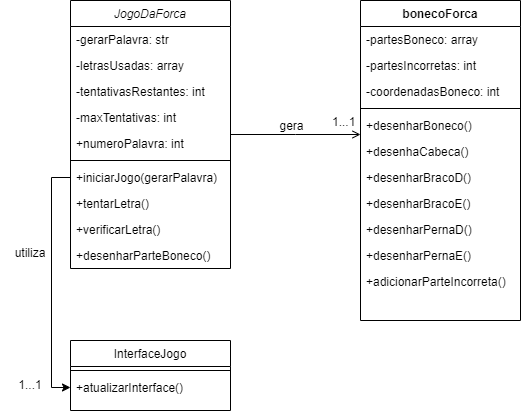

The diagram above was exported from draw.io. Its source (the exported page's mxGraphModel, read from the mxfile embedded in the PNG):
<mxGraphModel dx="1332" dy="504" grid="1" gridSize="10" guides="1" tooltips="1" connect="1" arrows="1" fold="1" page="1" pageScale="1" pageWidth="827" pageHeight="1169" math="0" shadow="0">
  <root>
    <mxCell id="WIyWlLk6GJQsqaUBKTNV-0" />
    <mxCell id="WIyWlLk6GJQsqaUBKTNV-1" parent="WIyWlLk6GJQsqaUBKTNV-0" />
    <mxCell id="zkfFHV4jXpPFQw0GAbJ--0" value="JogoDaForca" style="swimlane;fontStyle=2;align=center;verticalAlign=top;childLayout=stackLayout;horizontal=1;startSize=26;horizontalStack=0;resizeParent=1;resizeLast=0;collapsible=1;marginBottom=0;rounded=0;shadow=0;strokeWidth=1;" parent="WIyWlLk6GJQsqaUBKTNV-1" vertex="1">
      <mxGeometry x="220" y="120" width="160" height="268" as="geometry">
        <mxRectangle x="230" y="140" width="160" height="26" as="alternateBounds" />
      </mxGeometry>
    </mxCell>
    <mxCell id="zkfFHV4jXpPFQw0GAbJ--1" value="-gerarPalavra: str" style="text;align=left;verticalAlign=top;spacingLeft=4;spacingRight=4;overflow=hidden;rotatable=0;points=[[0,0.5],[1,0.5]];portConstraint=eastwest;" parent="zkfFHV4jXpPFQw0GAbJ--0" vertex="1">
      <mxGeometry y="26" width="160" height="26" as="geometry" />
    </mxCell>
    <mxCell id="zkfFHV4jXpPFQw0GAbJ--2" value="-letrasUsadas: array" style="text;align=left;verticalAlign=top;spacingLeft=4;spacingRight=4;overflow=hidden;rotatable=0;points=[[0,0.5],[1,0.5]];portConstraint=eastwest;rounded=0;shadow=0;html=0;" parent="zkfFHV4jXpPFQw0GAbJ--0" vertex="1">
      <mxGeometry y="52" width="160" height="26" as="geometry" />
    </mxCell>
    <mxCell id="zkfFHV4jXpPFQw0GAbJ--3" value="-tentativasRestantes: int" style="text;align=left;verticalAlign=top;spacingLeft=4;spacingRight=4;overflow=hidden;rotatable=0;points=[[0,0.5],[1,0.5]];portConstraint=eastwest;rounded=0;shadow=0;html=0;" parent="zkfFHV4jXpPFQw0GAbJ--0" vertex="1">
      <mxGeometry y="78" width="160" height="26" as="geometry" />
    </mxCell>
    <mxCell id="UOVPG9IcP-n7LI7kjigI-10" value="-maxTentativas: int" style="text;align=left;verticalAlign=top;spacingLeft=4;spacingRight=4;overflow=hidden;rotatable=0;points=[[0,0.5],[1,0.5]];portConstraint=eastwest;rounded=0;shadow=0;html=0;" parent="zkfFHV4jXpPFQw0GAbJ--0" vertex="1">
      <mxGeometry y="104" width="160" height="26" as="geometry" />
    </mxCell>
    <mxCell id="UOVPG9IcP-n7LI7kjigI-9" value="+numeroPalavra: int" style="text;align=left;verticalAlign=top;spacingLeft=4;spacingRight=4;overflow=hidden;rotatable=0;points=[[0,0.5],[1,0.5]];portConstraint=eastwest;rounded=0;shadow=0;html=0;" parent="zkfFHV4jXpPFQw0GAbJ--0" vertex="1">
      <mxGeometry y="130" width="160" height="26" as="geometry" />
    </mxCell>
    <mxCell id="zkfFHV4jXpPFQw0GAbJ--4" value="" style="line;html=1;strokeWidth=1;align=left;verticalAlign=middle;spacingTop=-1;spacingLeft=3;spacingRight=3;rotatable=0;labelPosition=right;points=[];portConstraint=eastwest;" parent="zkfFHV4jXpPFQw0GAbJ--0" vertex="1">
      <mxGeometry y="156" width="160" height="8" as="geometry" />
    </mxCell>
    <mxCell id="zkfFHV4jXpPFQw0GAbJ--5" value="+iniciarJogo(gerarPalavra)" style="text;align=left;verticalAlign=top;spacingLeft=4;spacingRight=4;overflow=hidden;rotatable=0;points=[[0,0.5],[1,0.5]];portConstraint=eastwest;" parent="zkfFHV4jXpPFQw0GAbJ--0" vertex="1">
      <mxGeometry y="164" width="160" height="26" as="geometry" />
    </mxCell>
    <mxCell id="UOVPG9IcP-n7LI7kjigI-11" value="+tentarLetra()" style="text;align=left;verticalAlign=top;spacingLeft=4;spacingRight=4;overflow=hidden;rotatable=0;points=[[0,0.5],[1,0.5]];portConstraint=eastwest;" parent="zkfFHV4jXpPFQw0GAbJ--0" vertex="1">
      <mxGeometry y="190" width="160" height="26" as="geometry" />
    </mxCell>
    <mxCell id="UOVPG9IcP-n7LI7kjigI-12" value="+verificarLetra()" style="text;align=left;verticalAlign=top;spacingLeft=4;spacingRight=4;overflow=hidden;rotatable=0;points=[[0,0.5],[1,0.5]];portConstraint=eastwest;" parent="zkfFHV4jXpPFQw0GAbJ--0" vertex="1">
      <mxGeometry y="216" width="160" height="26" as="geometry" />
    </mxCell>
    <mxCell id="UOVPG9IcP-n7LI7kjigI-13" value="+desenharParteBoneco()" style="text;align=left;verticalAlign=top;spacingLeft=4;spacingRight=4;overflow=hidden;rotatable=0;points=[[0,0.5],[1,0.5]];portConstraint=eastwest;" parent="zkfFHV4jXpPFQw0GAbJ--0" vertex="1">
      <mxGeometry y="242" width="160" height="26" as="geometry" />
    </mxCell>
    <mxCell id="zkfFHV4jXpPFQw0GAbJ--13" value="InterfaceJogo" style="swimlane;fontStyle=0;align=center;verticalAlign=top;childLayout=stackLayout;horizontal=1;startSize=26;horizontalStack=0;resizeParent=1;resizeLast=0;collapsible=1;marginBottom=0;rounded=0;shadow=0;strokeWidth=1;" parent="WIyWlLk6GJQsqaUBKTNV-1" vertex="1">
      <mxGeometry x="220" y="460" width="160" height="70" as="geometry">
        <mxRectangle x="340" y="380" width="170" height="26" as="alternateBounds" />
      </mxGeometry>
    </mxCell>
    <mxCell id="zkfFHV4jXpPFQw0GAbJ--15" value="" style="line;html=1;strokeWidth=1;align=left;verticalAlign=middle;spacingTop=-1;spacingLeft=3;spacingRight=3;rotatable=0;labelPosition=right;points=[];portConstraint=eastwest;" parent="zkfFHV4jXpPFQw0GAbJ--13" vertex="1">
      <mxGeometry y="26" width="160" height="8" as="geometry" />
    </mxCell>
    <mxCell id="zkfFHV4jXpPFQw0GAbJ--14" value="+atualizarInterface()" style="text;align=left;verticalAlign=top;spacingLeft=4;spacingRight=4;overflow=hidden;rotatable=0;points=[[0,0.5],[1,0.5]];portConstraint=eastwest;" parent="zkfFHV4jXpPFQw0GAbJ--13" vertex="1">
      <mxGeometry y="34" width="160" height="26" as="geometry" />
    </mxCell>
    <mxCell id="zkfFHV4jXpPFQw0GAbJ--17" value="bonecoForca" style="swimlane;fontStyle=1;align=center;verticalAlign=top;childLayout=stackLayout;horizontal=1;startSize=26;horizontalStack=0;resizeParent=1;resizeLast=0;collapsible=1;marginBottom=0;rounded=0;shadow=0;strokeWidth=1;" parent="WIyWlLk6GJQsqaUBKTNV-1" vertex="1">
      <mxGeometry x="510" y="120" width="160" height="320" as="geometry">
        <mxRectangle x="550" y="140" width="160" height="26" as="alternateBounds" />
      </mxGeometry>
    </mxCell>
    <mxCell id="zkfFHV4jXpPFQw0GAbJ--18" value="-partesBoneco: array" style="text;align=left;verticalAlign=top;spacingLeft=4;spacingRight=4;overflow=hidden;rotatable=0;points=[[0,0.5],[1,0.5]];portConstraint=eastwest;" parent="zkfFHV4jXpPFQw0GAbJ--17" vertex="1">
      <mxGeometry y="26" width="160" height="26" as="geometry" />
    </mxCell>
    <mxCell id="zkfFHV4jXpPFQw0GAbJ--19" value="-partesIncorretas: int" style="text;align=left;verticalAlign=top;spacingLeft=4;spacingRight=4;overflow=hidden;rotatable=0;points=[[0,0.5],[1,0.5]];portConstraint=eastwest;rounded=0;shadow=0;html=0;" parent="zkfFHV4jXpPFQw0GAbJ--17" vertex="1">
      <mxGeometry y="52" width="160" height="26" as="geometry" />
    </mxCell>
    <mxCell id="zkfFHV4jXpPFQw0GAbJ--20" value="-coordenadasBoneco: int" style="text;align=left;verticalAlign=top;spacingLeft=4;spacingRight=4;overflow=hidden;rotatable=0;points=[[0,0.5],[1,0.5]];portConstraint=eastwest;rounded=0;shadow=0;html=0;" parent="zkfFHV4jXpPFQw0GAbJ--17" vertex="1">
      <mxGeometry y="78" width="160" height="26" as="geometry" />
    </mxCell>
    <mxCell id="zkfFHV4jXpPFQw0GAbJ--23" value="" style="line;html=1;strokeWidth=1;align=left;verticalAlign=middle;spacingTop=-1;spacingLeft=3;spacingRight=3;rotatable=0;labelPosition=right;points=[];portConstraint=eastwest;" parent="zkfFHV4jXpPFQw0GAbJ--17" vertex="1">
      <mxGeometry y="104" width="160" height="8" as="geometry" />
    </mxCell>
    <mxCell id="zkfFHV4jXpPFQw0GAbJ--22" value="+desenharBoneco()" style="text;align=left;verticalAlign=top;spacingLeft=4;spacingRight=4;overflow=hidden;rotatable=0;points=[[0,0.5],[1,0.5]];portConstraint=eastwest;rounded=0;shadow=0;html=0;" parent="zkfFHV4jXpPFQw0GAbJ--17" vertex="1">
      <mxGeometry y="112" width="160" height="26" as="geometry" />
    </mxCell>
    <mxCell id="zkfFHV4jXpPFQw0GAbJ--21" value="+desenhaCabeca()" style="text;align=left;verticalAlign=top;spacingLeft=4;spacingRight=4;overflow=hidden;rotatable=0;points=[[0,0.5],[1,0.5]];portConstraint=eastwest;rounded=0;shadow=0;html=0;" parent="zkfFHV4jXpPFQw0GAbJ--17" vertex="1">
      <mxGeometry y="138" width="160" height="26" as="geometry" />
    </mxCell>
    <mxCell id="zkfFHV4jXpPFQw0GAbJ--25" value="+desenharBracoD()" style="text;align=left;verticalAlign=top;spacingLeft=4;spacingRight=4;overflow=hidden;rotatable=0;points=[[0,0.5],[1,0.5]];portConstraint=eastwest;" parent="zkfFHV4jXpPFQw0GAbJ--17" vertex="1">
      <mxGeometry y="164" width="160" height="26" as="geometry" />
    </mxCell>
    <mxCell id="UOVPG9IcP-n7LI7kjigI-5" value="+desenharBracoE()" style="text;align=left;verticalAlign=top;spacingLeft=4;spacingRight=4;overflow=hidden;rotatable=0;points=[[0,0.5],[1,0.5]];portConstraint=eastwest;" parent="zkfFHV4jXpPFQw0GAbJ--17" vertex="1">
      <mxGeometry y="190" width="160" height="26" as="geometry" />
    </mxCell>
    <mxCell id="UOVPG9IcP-n7LI7kjigI-7" value="+desenharPernaD()" style="text;align=left;verticalAlign=top;spacingLeft=4;spacingRight=4;overflow=hidden;rotatable=0;points=[[0,0.5],[1,0.5]];portConstraint=eastwest;" parent="zkfFHV4jXpPFQw0GAbJ--17" vertex="1">
      <mxGeometry y="216" width="160" height="26" as="geometry" />
    </mxCell>
    <mxCell id="UOVPG9IcP-n7LI7kjigI-6" value="+desenharPernaE()" style="text;align=left;verticalAlign=top;spacingLeft=4;spacingRight=4;overflow=hidden;rotatable=0;points=[[0,0.5],[1,0.5]];portConstraint=eastwest;" parent="zkfFHV4jXpPFQw0GAbJ--17" vertex="1">
      <mxGeometry y="242" width="160" height="26" as="geometry" />
    </mxCell>
    <mxCell id="zkfFHV4jXpPFQw0GAbJ--24" value="+adicionarParteIncorreta()" style="text;align=left;verticalAlign=top;spacingLeft=4;spacingRight=4;overflow=hidden;rotatable=0;points=[[0,0.5],[1,0.5]];portConstraint=eastwest;" parent="zkfFHV4jXpPFQw0GAbJ--17" vertex="1">
      <mxGeometry y="268" width="160" height="26" as="geometry" />
    </mxCell>
    <mxCell id="zkfFHV4jXpPFQw0GAbJ--26" value="" style="endArrow=open;shadow=0;strokeWidth=1;rounded=0;endFill=1;edgeStyle=elbowEdgeStyle;elbow=vertical;" parent="WIyWlLk6GJQsqaUBKTNV-1" source="zkfFHV4jXpPFQw0GAbJ--0" target="zkfFHV4jXpPFQw0GAbJ--17" edge="1">
      <mxGeometry x="0.5" y="41" relative="1" as="geometry">
        <mxPoint x="380" y="192" as="sourcePoint" />
        <mxPoint x="540" y="192" as="targetPoint" />
        <mxPoint x="-40" y="32" as="offset" />
      </mxGeometry>
    </mxCell>
    <mxCell id="zkfFHV4jXpPFQw0GAbJ--27" value="1...1" style="resizable=0;align=left;verticalAlign=bottom;labelBackgroundColor=none;fontSize=12;" parent="zkfFHV4jXpPFQw0GAbJ--26" connectable="0" vertex="1">
      <mxGeometry x="-1" relative="1" as="geometry">
        <mxPoint x="100" y="-4" as="offset" />
      </mxGeometry>
    </mxCell>
    <mxCell id="zkfFHV4jXpPFQw0GAbJ--28" value="" style="resizable=0;align=right;verticalAlign=bottom;labelBackgroundColor=none;fontSize=12;" parent="zkfFHV4jXpPFQw0GAbJ--26" connectable="0" vertex="1">
      <mxGeometry x="1" relative="1" as="geometry">
        <mxPoint x="-7" y="4" as="offset" />
      </mxGeometry>
    </mxCell>
    <mxCell id="zkfFHV4jXpPFQw0GAbJ--29" value="gera" style="text;html=1;resizable=0;points=[];;align=center;verticalAlign=middle;labelBackgroundColor=none;rounded=0;shadow=0;strokeWidth=1;fontSize=12;" parent="zkfFHV4jXpPFQw0GAbJ--26" vertex="1" connectable="0">
      <mxGeometry x="0.5" y="49" relative="1" as="geometry">
        <mxPoint x="-38" y="40" as="offset" />
      </mxGeometry>
    </mxCell>
    <mxCell id="UOVPG9IcP-n7LI7kjigI-1" style="edgeStyle=orthogonalEdgeStyle;rounded=0;orthogonalLoop=1;jettySize=auto;html=1;entryX=0;entryY=0.5;entryDx=0;entryDy=0;" parent="WIyWlLk6GJQsqaUBKTNV-1" source="zkfFHV4jXpPFQw0GAbJ--5" target="zkfFHV4jXpPFQw0GAbJ--14" edge="1">
      <mxGeometry relative="1" as="geometry">
        <mxPoint x="200" y="500" as="targetPoint" />
        <Array as="points">
          <mxPoint x="201" y="297" />
          <mxPoint x="201" y="507" />
        </Array>
      </mxGeometry>
    </mxCell>
    <mxCell id="UOVPG9IcP-n7LI7kjigI-2" value="utiliza" style="text;html=1;strokeColor=none;fillColor=none;align=center;verticalAlign=middle;whiteSpace=wrap;rounded=0;" parent="WIyWlLk6GJQsqaUBKTNV-1" vertex="1">
      <mxGeometry x="150" y="358" width="60" height="30" as="geometry" />
    </mxCell>
    <mxCell id="UOVPG9IcP-n7LI7kjigI-4" value="1...1" style="text;html=1;strokeColor=none;fillColor=none;align=center;verticalAlign=middle;whiteSpace=wrap;rounded=0;" parent="WIyWlLk6GJQsqaUBKTNV-1" vertex="1">
      <mxGeometry x="150" y="490" width="60" height="30" as="geometry" />
    </mxCell>
  </root>
</mxGraphModel>